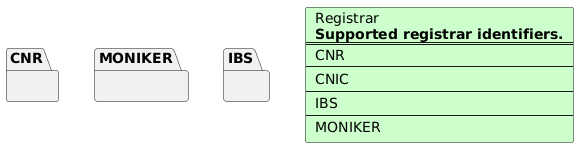

The diagram above was rendered by PlantUML. Its source (embedded in the PNG):
@startuml division-diagram
  card Registrar #ccffcc [
    Registrar
    <b>Supported registrar identifiers.</b>
    ====
    CNR
    ----
    CNIC
    ----
    IBS
    ----
    MONIKER
  ]
  package CNR as CNR {
  }
  package MONIKER as MONIKER {
  }
  package IBS as IBS {
  }
@enduml